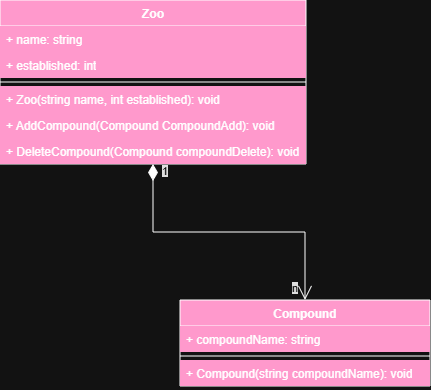

The diagram above was exported from draw.io. Its source (the exported page's mxGraphModel, read from the mxfile embedded in the PNG):
<mxGraphModel dx="517" dy="739" grid="1" gridSize="10" guides="1" tooltips="1" connect="1" arrows="1" fold="1" page="1" pageScale="1" pageWidth="827" pageHeight="1169" math="0" shadow="0">
  <root>
    <mxCell id="0" />
    <mxCell id="1" parent="0" />
    <mxCell id="H2A5Js5IGwhdK28xftiX-1" parent="1" style="swimlane;fontStyle=1;align=center;verticalAlign=top;childLayout=stackLayout;horizontal=1;startSize=26;horizontalStack=0;resizeParent=1;resizeParentMax=0;resizeLast=0;collapsible=1;marginBottom=0;whiteSpace=wrap;html=1;fillColor=light-dark(#FFFFFF,#FF99CC);" value="Zoo" vertex="1">
      <mxGeometry height="164" width="306" x="30" y="210" as="geometry" />
    </mxCell>
    <mxCell id="H2A5Js5IGwhdK28xftiX-2" parent="H2A5Js5IGwhdK28xftiX-1" style="text;strokeColor=none;fillColor=light-dark(#FFFFFF,#FF99CC);align=left;verticalAlign=top;spacingLeft=4;spacingRight=4;overflow=hidden;rotatable=0;points=[[0,0.5],[1,0.5]];portConstraint=eastwest;whiteSpace=wrap;html=1;" value="+ name: string" vertex="1">
      <mxGeometry height="26" width="306" y="26" as="geometry" />
    </mxCell>
    <mxCell id="H2A5Js5IGwhdK28xftiX-13" parent="H2A5Js5IGwhdK28xftiX-1" style="text;strokeColor=none;fillColor=light-dark(#FFFFFF,#FF99CC);align=left;verticalAlign=top;spacingLeft=4;spacingRight=4;overflow=hidden;rotatable=0;points=[[0,0.5],[1,0.5]];portConstraint=eastwest;whiteSpace=wrap;html=1;" value="+ established: int" vertex="1">
      <mxGeometry height="26" width="306" y="52" as="geometry" />
    </mxCell>
    <mxCell id="H2A5Js5IGwhdK28xftiX-3" parent="H2A5Js5IGwhdK28xftiX-1" style="line;strokeWidth=1;fillColor=light-dark(#FFFFFF,#FF99CC);align=left;verticalAlign=middle;spacingTop=-1;spacingLeft=3;spacingRight=3;rotatable=0;labelPosition=right;points=[];portConstraint=eastwest;strokeColor=inherit;" value="" vertex="1">
      <mxGeometry height="8" width="306" y="78" as="geometry" />
    </mxCell>
    <mxCell id="H2A5Js5IGwhdK28xftiX-4" parent="H2A5Js5IGwhdK28xftiX-1" style="text;strokeColor=none;fillColor=light-dark(#FFFFFF,#FF99CC);align=left;verticalAlign=top;spacingLeft=4;spacingRight=4;overflow=hidden;rotatable=0;points=[[0,0.5],[1,0.5]];portConstraint=eastwest;whiteSpace=wrap;html=1;" value="+ Zoo(string name, int established): void" vertex="1">
      <mxGeometry height="26" width="306" y="86" as="geometry" />
    </mxCell>
    <mxCell id="H2A5Js5IGwhdK28xftiX-17" parent="H2A5Js5IGwhdK28xftiX-1" style="text;strokeColor=none;fillColor=light-dark(#FFFFFF,#FF99CC);align=left;verticalAlign=top;spacingLeft=4;spacingRight=4;overflow=hidden;rotatable=0;points=[[0,0.5],[1,0.5]];portConstraint=eastwest;whiteSpace=wrap;html=1;" value="+ AddCompound(Compound CompoundAdd): void" vertex="1">
      <mxGeometry height="26" width="306" y="112" as="geometry" />
    </mxCell>
    <mxCell id="H2A5Js5IGwhdK28xftiX-18" parent="H2A5Js5IGwhdK28xftiX-1" style="text;strokeColor=none;fillColor=light-dark(#FFFFFF,#FF99CC);align=left;verticalAlign=top;spacingLeft=4;spacingRight=4;overflow=hidden;rotatable=0;points=[[0,0.5],[1,0.5]];portConstraint=eastwest;whiteSpace=wrap;html=1;" value="+ DeleteCompound(Compound compoundDelete): void" vertex="1">
      <mxGeometry height="26" width="306" y="138" as="geometry" />
    </mxCell>
    <mxCell id="H2A5Js5IGwhdK28xftiX-5" parent="1" style="swimlane;fontStyle=1;align=center;verticalAlign=top;childLayout=stackLayout;horizontal=1;startSize=26;horizontalStack=0;resizeParent=1;resizeParentMax=0;resizeLast=0;collapsible=1;marginBottom=0;whiteSpace=wrap;html=1;fillColor=light-dark(#FFFFFF,#FF99CC);" value="Compound" vertex="1">
      <mxGeometry height="86" width="250" x="210" y="510" as="geometry" />
    </mxCell>
    <mxCell id="H2A5Js5IGwhdK28xftiX-6" parent="H2A5Js5IGwhdK28xftiX-5" style="text;strokeColor=none;fillColor=light-dark(#FFFFFF,#FF99CC);align=left;verticalAlign=top;spacingLeft=4;spacingRight=4;overflow=hidden;rotatable=0;points=[[0,0.5],[1,0.5]];portConstraint=eastwest;whiteSpace=wrap;html=1;" value="+ compoundName: string" vertex="1">
      <mxGeometry height="26" width="250" y="26" as="geometry" />
    </mxCell>
    <mxCell id="H2A5Js5IGwhdK28xftiX-7" parent="H2A5Js5IGwhdK28xftiX-5" style="line;strokeWidth=1;fillColor=light-dark(#FFFFFF,#FF99CC);align=left;verticalAlign=middle;spacingTop=-1;spacingLeft=3;spacingRight=3;rotatable=0;labelPosition=right;points=[];portConstraint=eastwest;strokeColor=inherit;" value="" vertex="1">
      <mxGeometry height="8" width="250" y="52" as="geometry" />
    </mxCell>
    <mxCell id="H2A5Js5IGwhdK28xftiX-8" parent="H2A5Js5IGwhdK28xftiX-5" style="text;strokeColor=none;fillColor=light-dark(#FFFFFF,#FF99CC);align=left;verticalAlign=top;spacingLeft=4;spacingRight=4;overflow=hidden;rotatable=0;points=[[0,0.5],[1,0.5]];portConstraint=eastwest;whiteSpace=wrap;html=1;" value="+ Compound(string compoundName): void" vertex="1">
      <mxGeometry height="26" width="250" y="60" as="geometry" />
    </mxCell>
    <mxCell id="H2A5Js5IGwhdK28xftiX-23" edge="1" parent="1" source="H2A5Js5IGwhdK28xftiX-1" style="endArrow=open;html=1;endSize=12;startArrow=diamondThin;startSize=14;startFill=1;edgeStyle=orthogonalEdgeStyle;align=left;verticalAlign=bottom;rounded=0;" target="H2A5Js5IGwhdK28xftiX-5" value="&lt;span style=&quot;color: rgb(255, 255, 255); background-color: rgb(18, 18, 18); float: none; display: inline !important;&quot;&gt;1&lt;/span&gt;">
      <mxGeometry relative="1" x="-0.8889" y="7" as="geometry">
        <mxPoint as="offset" />
        <mxPoint x="240" y="270" as="sourcePoint" />
        <mxPoint x="400" y="270" as="targetPoint" />
      </mxGeometry>
    </mxCell>
    <mxCell id="H2A5Js5IGwhdK28xftiX-25" parent="1" style="text;whiteSpace=wrap;html=1;" value="&lt;br style=&quot;forced-color-adjust: none; color: rgb(255, 255, 255); font-family: Helvetica; font-size: 11px; font-style: normal; font-variant-ligatures: normal; font-variant-caps: normal; font-weight: 400; letter-spacing: normal; orphans: 2; text-align: left; text-indent: 0px; text-transform: none; widows: 2; word-spacing: 0px; -webkit-text-stroke-width: 0px; white-space: nowrap; text-decoration-thickness: initial; text-decoration-style: initial; text-decoration-color: initial; box-shadow: none !important;&quot;&gt;&lt;span style=&quot;forced-color-adjust: none; font-family: Helvetica; font-size: 11px; font-style: normal; font-variant-ligatures: normal; font-variant-caps: normal; font-weight: 400; letter-spacing: normal; orphans: 2; text-align: left; text-indent: 0px; text-transform: none; widows: 2; word-spacing: 0px; -webkit-text-stroke-width: 0px; white-space: nowrap; text-decoration-thickness: initial; text-decoration-style: initial; text-decoration-color: initial; color: rgb(255, 255, 255); background-color: rgb(18, 18, 18); float: none; box-shadow: none !important; display: inline !important;&quot;&gt;n&lt;/span&gt;" vertex="1">
      <mxGeometry height="30" width="30" x="320" y="470" as="geometry" />
    </mxCell>
  </root>
</mxGraphModel>